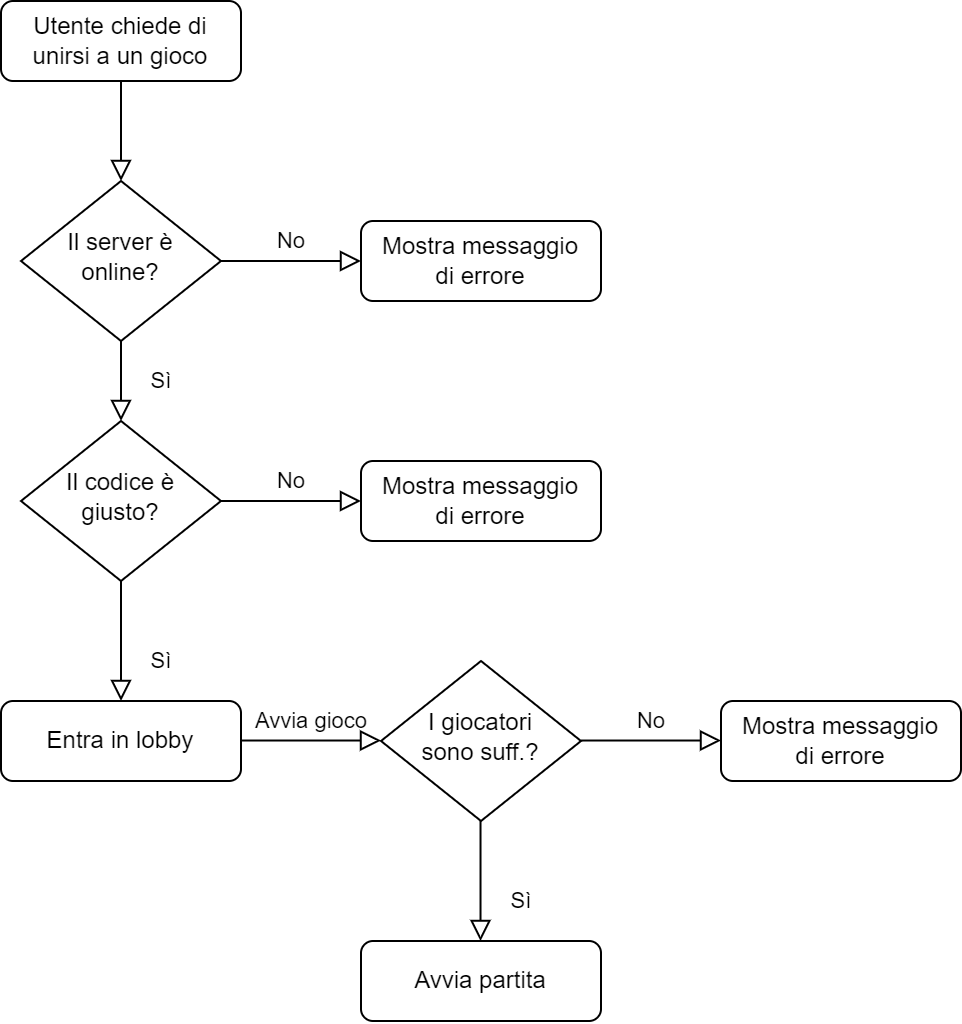

The diagram above was exported from draw.io. Its source (the exported page's mxGraphModel, read from the mxfile embedded in the PNG):
<mxGraphModel dx="1430" dy="770" grid="1" gridSize="10" guides="1" tooltips="1" connect="1" arrows="1" fold="1" page="1" pageScale="1" pageWidth="827" pageHeight="1169" math="0" shadow="0">
  <root>
    <mxCell id="WIyWlLk6GJQsqaUBKTNV-0" />
    <mxCell id="WIyWlLk6GJQsqaUBKTNV-1" parent="WIyWlLk6GJQsqaUBKTNV-0" />
    <mxCell id="WIyWlLk6GJQsqaUBKTNV-2" value="" style="rounded=0;html=1;jettySize=auto;orthogonalLoop=1;fontSize=11;endArrow=block;endFill=0;endSize=8;strokeWidth=1;shadow=0;labelBackgroundColor=none;edgeStyle=orthogonalEdgeStyle;" parent="WIyWlLk6GJQsqaUBKTNV-1" source="WIyWlLk6GJQsqaUBKTNV-3" target="WIyWlLk6GJQsqaUBKTNV-6" edge="1">
      <mxGeometry relative="1" as="geometry" />
    </mxCell>
    <mxCell id="WIyWlLk6GJQsqaUBKTNV-3" value="Utente chiede di unirsi a un gioco" style="rounded=1;whiteSpace=wrap;html=1;fontSize=12;glass=0;strokeWidth=1;shadow=0;" parent="WIyWlLk6GJQsqaUBKTNV-1" vertex="1">
      <mxGeometry x="40" y="40" width="120" height="40" as="geometry" />
    </mxCell>
    <mxCell id="WIyWlLk6GJQsqaUBKTNV-4" value="Sì" style="rounded=0;html=1;jettySize=auto;orthogonalLoop=1;fontSize=11;endArrow=block;endFill=0;endSize=8;strokeWidth=1;shadow=0;labelBackgroundColor=none;edgeStyle=orthogonalEdgeStyle;" parent="WIyWlLk6GJQsqaUBKTNV-1" source="WIyWlLk6GJQsqaUBKTNV-6" target="WIyWlLk6GJQsqaUBKTNV-10" edge="1">
      <mxGeometry y="20" relative="1" as="geometry">
        <mxPoint as="offset" />
      </mxGeometry>
    </mxCell>
    <mxCell id="WIyWlLk6GJQsqaUBKTNV-5" value="No" style="edgeStyle=orthogonalEdgeStyle;rounded=0;html=1;jettySize=auto;orthogonalLoop=1;fontSize=11;endArrow=block;endFill=0;endSize=8;strokeWidth=1;shadow=0;labelBackgroundColor=none;" parent="WIyWlLk6GJQsqaUBKTNV-1" source="WIyWlLk6GJQsqaUBKTNV-6" target="WIyWlLk6GJQsqaUBKTNV-7" edge="1">
      <mxGeometry y="10" relative="1" as="geometry">
        <mxPoint as="offset" />
      </mxGeometry>
    </mxCell>
    <mxCell id="WIyWlLk6GJQsqaUBKTNV-6" value="Il server è&lt;br&gt;online?" style="rhombus;whiteSpace=wrap;html=1;shadow=0;fontFamily=Helvetica;fontSize=12;align=center;strokeWidth=1;spacing=6;spacingTop=-4;" parent="WIyWlLk6GJQsqaUBKTNV-1" vertex="1">
      <mxGeometry x="50" y="130" width="100" height="80" as="geometry" />
    </mxCell>
    <mxCell id="WIyWlLk6GJQsqaUBKTNV-7" value="Mostra messaggio&lt;br&gt;di errore" style="rounded=1;whiteSpace=wrap;html=1;fontSize=12;glass=0;strokeWidth=1;shadow=0;" parent="WIyWlLk6GJQsqaUBKTNV-1" vertex="1">
      <mxGeometry x="220" y="150" width="120" height="40" as="geometry" />
    </mxCell>
    <mxCell id="WIyWlLk6GJQsqaUBKTNV-8" value="Sì" style="rounded=0;html=1;jettySize=auto;orthogonalLoop=1;fontSize=11;endArrow=block;endFill=0;endSize=8;strokeWidth=1;shadow=0;labelBackgroundColor=none;edgeStyle=orthogonalEdgeStyle;" parent="WIyWlLk6GJQsqaUBKTNV-1" source="WIyWlLk6GJQsqaUBKTNV-10" target="WIyWlLk6GJQsqaUBKTNV-11" edge="1">
      <mxGeometry x="0.3333" y="20" relative="1" as="geometry">
        <mxPoint as="offset" />
      </mxGeometry>
    </mxCell>
    <mxCell id="WIyWlLk6GJQsqaUBKTNV-9" value="No" style="edgeStyle=orthogonalEdgeStyle;rounded=0;html=1;jettySize=auto;orthogonalLoop=1;fontSize=11;endArrow=block;endFill=0;endSize=8;strokeWidth=1;shadow=0;labelBackgroundColor=none;" parent="WIyWlLk6GJQsqaUBKTNV-1" source="WIyWlLk6GJQsqaUBKTNV-10" target="WIyWlLk6GJQsqaUBKTNV-12" edge="1">
      <mxGeometry y="10" relative="1" as="geometry">
        <mxPoint as="offset" />
      </mxGeometry>
    </mxCell>
    <mxCell id="WIyWlLk6GJQsqaUBKTNV-10" value="Il codice è&lt;br&gt;giusto?" style="rhombus;whiteSpace=wrap;html=1;shadow=0;fontFamily=Helvetica;fontSize=12;align=center;strokeWidth=1;spacing=6;spacingTop=-4;" parent="WIyWlLk6GJQsqaUBKTNV-1" vertex="1">
      <mxGeometry x="50" y="250" width="100" height="80" as="geometry" />
    </mxCell>
    <mxCell id="WIyWlLk6GJQsqaUBKTNV-11" value="Entra in lobby" style="rounded=1;whiteSpace=wrap;html=1;fontSize=12;glass=0;strokeWidth=1;shadow=0;" parent="WIyWlLk6GJQsqaUBKTNV-1" vertex="1">
      <mxGeometry x="40" y="390" width="120" height="40" as="geometry" />
    </mxCell>
    <mxCell id="WIyWlLk6GJQsqaUBKTNV-12" value="Mostra messaggio&lt;br&gt;di errore" style="rounded=1;whiteSpace=wrap;html=1;fontSize=12;glass=0;strokeWidth=1;shadow=0;" parent="WIyWlLk6GJQsqaUBKTNV-1" vertex="1">
      <mxGeometry x="220" y="270" width="120" height="40" as="geometry" />
    </mxCell>
    <mxCell id="gOMGRudXg4leqPFlhdxo-3" value="I giocatori&lt;br&gt;sono suff.?" style="rhombus;whiteSpace=wrap;html=1;shadow=0;fontFamily=Helvetica;fontSize=12;align=center;strokeWidth=1;spacing=6;spacingTop=-4;" vertex="1" parent="WIyWlLk6GJQsqaUBKTNV-1">
      <mxGeometry x="230" y="370" width="100" height="80" as="geometry" />
    </mxCell>
    <mxCell id="gOMGRudXg4leqPFlhdxo-4" value="Avvia gioco" style="edgeStyle=orthogonalEdgeStyle;rounded=0;html=1;jettySize=auto;orthogonalLoop=1;fontSize=11;endArrow=block;endFill=0;endSize=8;strokeWidth=1;shadow=0;labelBackgroundColor=none;" edge="1" parent="WIyWlLk6GJQsqaUBKTNV-1">
      <mxGeometry y="10" relative="1" as="geometry">
        <mxPoint as="offset" />
        <mxPoint x="160" y="409.76" as="sourcePoint" />
        <mxPoint x="230" y="409.76" as="targetPoint" />
      </mxGeometry>
    </mxCell>
    <mxCell id="gOMGRudXg4leqPFlhdxo-5" value="No" style="edgeStyle=orthogonalEdgeStyle;rounded=0;html=1;jettySize=auto;orthogonalLoop=1;fontSize=11;endArrow=block;endFill=0;endSize=8;strokeWidth=1;shadow=0;labelBackgroundColor=none;" edge="1" parent="WIyWlLk6GJQsqaUBKTNV-1">
      <mxGeometry y="10" relative="1" as="geometry">
        <mxPoint as="offset" />
        <mxPoint x="330" y="409.76" as="sourcePoint" />
        <mxPoint x="400" y="409.76" as="targetPoint" />
      </mxGeometry>
    </mxCell>
    <mxCell id="gOMGRudXg4leqPFlhdxo-6" value="Mostra messaggio&lt;br&gt;di errore" style="rounded=1;whiteSpace=wrap;html=1;fontSize=12;glass=0;strokeWidth=1;shadow=0;" vertex="1" parent="WIyWlLk6GJQsqaUBKTNV-1">
      <mxGeometry x="400" y="390" width="120" height="40" as="geometry" />
    </mxCell>
    <mxCell id="gOMGRudXg4leqPFlhdxo-7" value="Sì" style="rounded=0;html=1;jettySize=auto;orthogonalLoop=1;fontSize=11;endArrow=block;endFill=0;endSize=8;strokeWidth=1;shadow=0;labelBackgroundColor=none;edgeStyle=orthogonalEdgeStyle;" edge="1" parent="WIyWlLk6GJQsqaUBKTNV-1">
      <mxGeometry x="0.3333" y="20" relative="1" as="geometry">
        <mxPoint as="offset" />
        <mxPoint x="279.76" y="450" as="sourcePoint" />
        <mxPoint x="279.76" y="510" as="targetPoint" />
      </mxGeometry>
    </mxCell>
    <mxCell id="gOMGRudXg4leqPFlhdxo-8" value="Avvia partita" style="rounded=1;whiteSpace=wrap;html=1;fontSize=12;glass=0;strokeWidth=1;shadow=0;" vertex="1" parent="WIyWlLk6GJQsqaUBKTNV-1">
      <mxGeometry x="220" y="510" width="120" height="40" as="geometry" />
    </mxCell>
  </root>
</mxGraphModel>